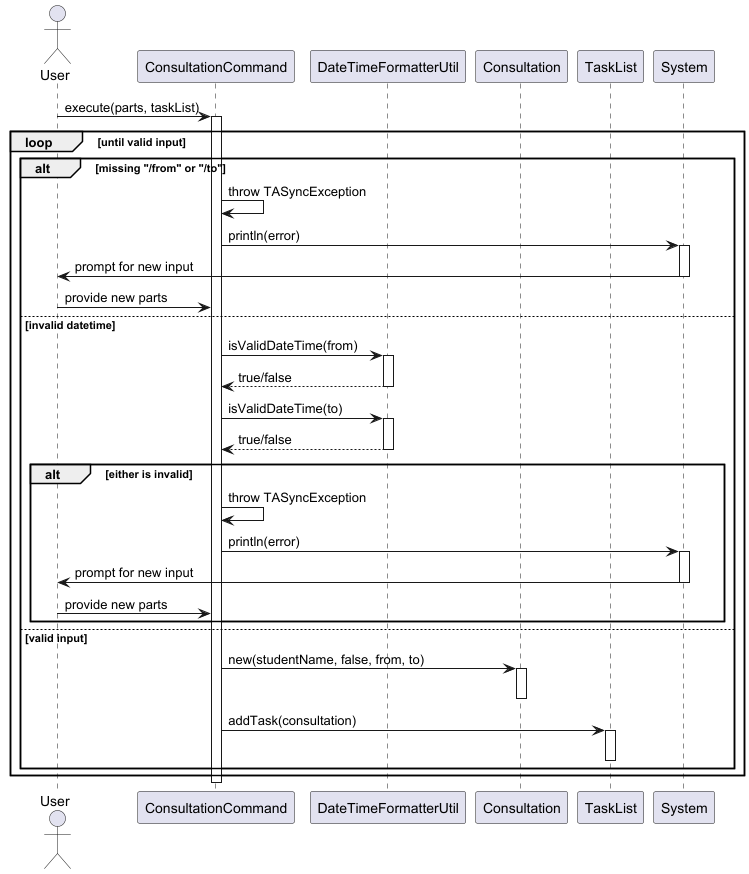

The diagram above was rendered by PlantUML. Its source (embedded in the PNG):
@startuml
'https://plantuml.com/sequence-diagram

actor User

participant "ConsultationCommand" as ConsultCmd
participant "DateTimeFormatterUtil" as Formatter
participant "Consultation" as Consultation
participant "TaskList" as TaskList
participant "System" as Console

User -> ConsultCmd : execute(parts, taskList)
activate ConsultCmd

loop until valid input
    alt missing "/from" or "/to"
        ConsultCmd -> ConsultCmd : throw TASyncException
        ConsultCmd -> Console : println(error)
        activate Console
        Console -> User : prompt for new input
        deactivate Console
        User -> ConsultCmd : provide new parts
    else invalid datetime
        ConsultCmd -> Formatter : isValidDateTime(from)
        activate Formatter
        Formatter --> ConsultCmd : true/false
        deactivate Formatter

        ConsultCmd -> Formatter : isValidDateTime(to)
        activate Formatter
        Formatter --> ConsultCmd : true/false
        deactivate Formatter

        alt either is invalid
            ConsultCmd -> ConsultCmd : throw TASyncException
            ConsultCmd -> Console : println(error)
            activate Console
            Console -> User : prompt for new input
            deactivate Console
            User -> ConsultCmd : provide new parts
        end
    else valid input
        ConsultCmd -> Consultation : new(studentName, false, from, to)
        activate Consultation
        deactivate Consultation

        ConsultCmd -> TaskList : addTask(consultation)
        activate TaskList
        deactivate TaskList
    end
end

deactivate ConsultCmd
@enduml